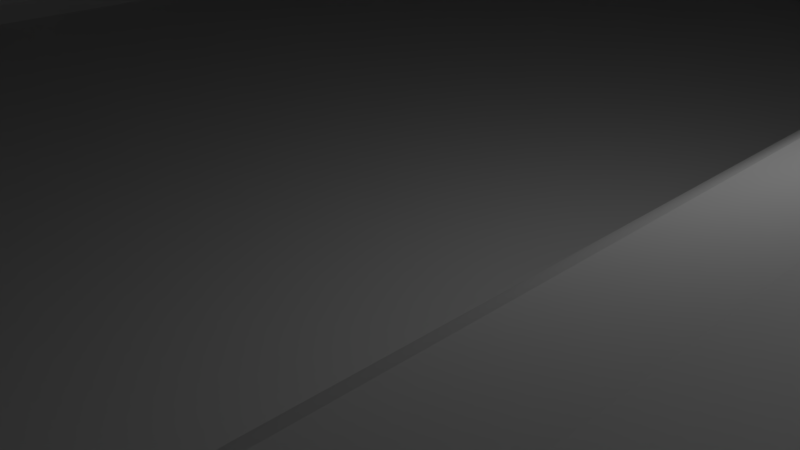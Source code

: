 # Source: spaceship.blend  (saved by Blender 2.77.0; exported with 4.5.12 LTS)
import bpy
from mathutils import Matrix  # noqa: F401  (used for matrix-valued properties, if any)

bpy.ops.wm.read_factory_settings(use_empty=True)
scene = bpy.context.scene
scene.name = 'Scene'

# ---- collections
col_collection_1 = bpy.data.collections.new('Collection 1'); scene.collection.children.link(col_collection_1)

# ---- world
world_world = bpy.data.worlds.new('World'); scene.world = world_world
world_world.color = (0.05088, 0.05088, 0.05088)
world_world.use_sun_shadow = False
world_world.sun_shadow_jitter_overblur = 0.0
world_world.cycles.sampling_method = 'MANUAL'

# ---- cameras
cam_camera = bpy.data.cameras.new('Camera')
cam_camera.clip_end = 100.0
cam_camera.lens = 35.0
cam_camera.sensor_width = 32.0
cam_camera.sensor_height = 18.0
cam_camera.ortho_scale = 7.314
cam_camera.dof.focus_distance = 0.0
cam_camera.dof.aperture_fstop = 128.0

# ---- lights
light_lamp = bpy.data.lights.new('Lamp', 'POINT')
light_lamp.transmission_factor = 0.0
light_lamp.cutoff_distance = 30.0
light_lamp.energy = 100.0
light_lamp.shadow_buffer_clip_start = 1.001
light_lamp.shadow_soft_size = 0.1
light_lamp.shadow_maximum_resolution = 0.006
light_lamp.use_absolute_resolution = True

# ---- meshes
me_amazing_stantia = bpy.data.meshes.new('Amazing Stantia')
me_amazing_stantia.from_pydata([(-15.15, -26.27, 4.964), (-10.57, -26.22, 7.443), (-13.78, -26.3, 3.612), (-9.66, -38.13, 12.09), (-10.57, -36.12, 12.56), (-10.07, -38.14, 11.47), (-11.4, -36.16, 10.95), (-10.32, -38.16, 10.8), (-11.08, -36.14, 11.78), (-10.4, -38.17, 10.11), (-11.5, -36.17, 10.08), (-6.607, -41.88, 7.689), (-6.0, -41.88, 7.641), (-6.0, -42.86, 8.197), (-5.393, -41.88, 7.689), (-6.0, -40.67, 7.178), (-1.933, -38.14, 11.47), (-1.906, -38.15, 10.96), (-1.682, -38.16, 10.8), (-2.472, -38.13, 12.02), (-2.34, -38.13, 12.09), (-2.619, -38.13, 12.16), (-2.08, -38.14, 11.42), (-2.19, -38.14, 11.59), (-1.839, -38.16, 10.78), (-1.78, -38.17, 10.29), (-1.598, -38.17, 10.11), (-2.472, -38.21, 8.196), (-2.34, -38.21, 8.124), (-2.362, -38.2, 8.361), (-1.839, -38.18, 9.436), (-1.682, -38.18, 9.411), (-1.816, -38.18, 9.623), (-1.757, -38.17, 10.11), (-2.013, -38.19, 8.971), (-2.08, -38.2, 8.79), (-1.933, -38.2, 8.741), (-3.741, -42.81, 10.94), (-3.125, -41.81, 11.13), (-3.967, -42.8, 11.28), (-3.413, -41.8, 11.57), (-2.62, -40.6, 11.28), (-2.958, -40.58, 11.79), (-3.602, -42.82, 10.57), (-2.948, -41.82, 10.66), (-16.79, -26.14, 11.66), (-17.0, -26.17, 9.921), (-3.967, -40.57, 12.61), (-3.741, -39.18, 12.87), (-4.6, -40.56, 12.89), (-3.125, -39.19, 12.45), (49.0, -6.001, 9.491), (26.5, -6.001, 9.491), (9.001, -6.001, 9.491), (9.001, -6.001, 9.491), (26.5, 5.344, 10.75), (26.5, 5.342, 10.74), (26.5, 5.343, 10.74), (15.25, -0.3289, 10.12), (15.25, 11.01, 11.37), (9.001, -3.48, 9.77), (9.001, 14.17, 11.72), (-17.0, -26.0, 17.89), (-17.1, -26.0, 17.8), (-17.02, -26.0, 2.27), (-17.0, -26.0, 2.246), (-21.0, -6.001, 9.491), (-21.0, -6.0, 9.491), (-21.0, -17.05, 2.736), (-21.0, 10.31, 2.736), (-17.02, -25.26, 2.27), (-17.76, -21.17, 2.621), (-17.02, 11.43, 2.27), (-17.19, -23.05, 2.349), (-17.02, -24.74, 2.27), (-18.16, 10.12, 2.812), (-18.16, -20.42, 2.812), (-17.1, -26.0, 2.305), (-17.0, -25.0, 2.242), (-17.0, -25.0, 7.39), (-19.5, -18.45, 3.003), (-18.68, -19.44, 2.887), (-19.5, 9.662, 3.003), (-17.76, -21.17, 4.283), (-19.93, -17.93, 2.942), (-20.84, -17.18, 2.812), (-20.84, 10.12, 2.812), (-19.93, -17.93, 17.01), (-18.68, -19.44, 17.16), (-20.0, -17.87, 17.0), (-21.0, -17.05, 17.12), (3.176, -26.0, 1.0), (-8.192, -26.0, 1.0), (2.997, -26.0, 0.5), (3.176, -26.0, 0.0), (-16.14, -26.0, 1.0), (-16.0, -26.0, 0.5), (-16.14, -26.0, 0.0), (-16.14, 39.0, 0.0), (-16.26, -26.0, 1.458), (-16.26, 39.0, 1.458), (9.001, -19.05, 2.837), (9.001, 10.06, 2.837), (7.5, -20.45, 3.003), (7.5, 9.662, 3.003), (7.927, -19.93, 2.956), (6.683, -21.44, 2.912), (5.777, 10.12, 2.812), (5.777, -23.14, 2.812), (7.927, -19.93, 14.27), (5.189, -25.05, 2.594), (4.316, -26.0, 2.27), (5.758, -23.17, 2.805), (4.316, 11.43, 2.27), (5.0, -26.0, 2.524), (5.095, -26.0, 2.559), (5.758, -23.17, 3.47), (3.34, -26.0, 1.458), (3.796, 12.48, 1.837), (3.997, 12.07, 2.005), (4.0, 12.07, 2.007), (-10.62, 5.973, 19.0), (-16.16, 39.0, 19.0), (-11.0, 0.9728, 19.0), (-1.0, 0.9728, 19.0), (-1.107, -0.4416, 19.0), (4.157, -26.0, 19.0), (-6.0, 10.58, 19.0), (4.157, 39.0, 19.0), (-2.676, 10.58, 19.0), (-2.676, 10.58, 19.0), (-2.464, 10.21, 19.0), (-2.464, 10.21, 19.0), (-1.38, 5.973, 19.0), (-4.937, 10.58, 19.0), (-4.477, 10.58, 19.0), (-4.096, 10.58, 19.0), (-4.374, 10.58, 19.0), (-3.979, 10.58, 19.0), (-6.471, 10.58, 19.0), (-7.523, 10.58, 19.0), (-8.192, 10.58, 19.0), (-9.324, 10.58, 19.0), (-9.522, 10.24, 19.0), (-9.536, 10.21, 19.0), (-1.38, -4.028, 19.0), (-1.836, -5.812, 19.0), (-2.445, -8.192, 19.0), (-1.38, -4.028, 19.0), (-4.468, -7.499, 19.0), (-5.605, -5.257, 19.0), (-5.724, -8.192, 19.0), (-6.276, -8.192, 19.0), (-6.0, -8.345, 19.0), (-6.0, -5.257, 19.0), (-6.803, -5.257, 19.0), (-7.198, -5.257, 19.0), (-7.532, -7.499, 19.0), (-8.74, -5.257, 19.0), (-8.74, -5.257, 19.0), (-4.802, -5.257, 19.0), (-4.509, -5.257, 19.0), (-3.26, -5.257, 19.0), (-10.62, -4.027, 19.0), (-16.16, -26.0, 19.0), (-10.62, -4.028, 19.0), (-10.75, -2.367, 19.0), (-9.555, -8.192, 19.0), (-10.0, -6.441, 19.0), (-10.01, -6.418, 19.0), (-8.74, -5.257, 19.0), (-7.914, -11.1, 19.0), (-9.536, -8.268, 19.0), (2.997, -26.0, 19.0), (-4.086, -11.1, 19.0), (-6.0, -12.09, 19.0), (-2.464, -8.268, 19.0), (-16.3, -26.0, 18.54), (-17.0, -25.0, 17.89), (-8.831, -5.232, 19.06), (-6.0, -4.895, 19.8), (-4.585, -4.657, 20.33), (-5.234, -4.833, 19.94), (-7.415, -4.657, 20.33), (-6.766, -4.833, 19.94), (-3.169, -5.232, 19.06), (-9.528, -38.21, 8.196), (-9.81, -38.2, 8.624), (-9.66, -38.21, 8.124), (-9.92, -38.2, 8.79), (-10.07, -38.2, 8.741), (-10.18, -38.19, 9.034), (-9.939, -38.19, 8.841), (-10.32, -38.18, 9.411), (-10.22, -38.17, 9.921), (-9.987, -38.15, 11.24), (-10.16, -38.16, 10.78), (-9.638, -38.14, 11.85), (-10.18, -38.16, 10.59), (-9.92, -38.14, 11.42), (-9.528, -38.13, 12.02), (-10.09, -38.19, 9.256), (-10.24, -38.17, 10.11), (-10.16, -38.18, 9.436), (-8.875, -41.81, 11.13), (-9.052, -41.82, 10.66), (-8.398, -42.82, 10.57), (-8.259, -42.81, 10.94), (-6.0, -39.3, 6.827), (-5.286, -40.67, 7.235), (-6.793, -39.3, 6.89), (-4.809, -41.88, 7.833), (-7.685, -38.23, 6.809), (-8.105, -36.25, 5.955), (-7.324, -38.24, 6.72), (-7.073, -36.26, 5.702), (-6.828, -38.24, 6.733), (-6.597, -38.24, 6.714), (-4.6, -40.67, 7.404), (-5.207, -39.3, 6.89), (-6.0, -38.24, 6.667), (-5.769, -38.24, 6.685), (8.0, 39.0, 16.0), (9.001, 39.0, 6.168), (6.468, 39.0, 16.19), (5.777, 39.0, 2.812), (5.169, 39.0, 16.73), (7.5, 39.0, 3.003), (9.001, 39.0, 2.837), (4.316, 39.0, 2.27), (9.001, 39.0, 16.12), (-16.0, 39.0, 0.5), (2.997, 39.0, 0.5), (3.997, 39.0, 18.5), (4.302, 39.0, 17.54), (-16.3, 39.0, 18.54), (3.34, 39.0, 1.458), (-17.02, 39.0, 2.27), (-19.5, 39.0, 3.003), (-21.0, 39.0, 7.683), (-18.16, 39.0, 2.812), (-20.84, 39.0, 2.812), (-17.17, 39.0, 17.73), (-21.0, 39.0, 2.736), (-18.47, 39.0, 17.19), (-20.0, 39.0, 17.0), (-21.0, 39.0, 17.12), (3.176, 39.0, 0.0), (9.001, 12.89, 2.837), (9.001, 13.03, 3.169), (9.001, 16.69, 12.0), (9.001, 16.69, 12.0), (-21.0, 12.85, 2.736), (-21.0, 16.69, 12.0), (-21.0, 16.69, 12.0), (3.997, -26.0, 18.5), (6.468, -21.84, 16.19), (6.683, -21.44, 16.16), (7.5, 12.96, 3.003), (5.777, 12.88, 2.812), (4.316, 12.66, 2.27), (4.0, 12.55, 2.007), (3.997, 12.55, 2.005), (-16.62, 12.48, 1.837), (-17.02, 12.66, 2.27), (-18.16, 12.88, 2.812), (-19.5, 12.96, 3.003), (-20.84, 12.88, 2.812), (26.5, 16.69, 12.0), (49.0, 16.69, 12.0), (-41.0, 16.69, 12.0), (-63.5, 16.69, 12.0), (-63.5, 12.48, 1.837), (-21.0, 12.48, 1.837), (5.0, 12.48, 1.837), (49.0, 12.48, 1.837), (43.0, 5.999, 11.0), (43.0, 5.999, 10.82), (43.0, 7.001, 10.93), (43.0, 7.001, 11.0), (41.0, 7.001, 10.93), (41.0, 7.001, 11.0), (42.0, 1.999, 15.0), (42.0, 1.999, 14.0), (42.0, 8.001, 14.0), (42.0, 8.001, 15.0), (41.0, 5.999, 11.0), (41.0, 5.999, 10.82), (41.0, 7.999, 14.0), (41.0, 2.999, 14.0), (41.0, 7.999, 15.0), (41.0, 1.999, 15.0), (41.0, 1.999, 15.0), (41.0, -2.001, 18.0), (41.0, 2.999, 18.0), (41.0, -2.001, 15.0), (41.0, 7.999, 11.04), (41.0, 2.999, 10.49), (41.0, 7.999, 18.0), (41.0, 2.999, 18.0), (38.0, 7.999, 14.0), (38.0, 7.999, 11.04), (40.0, 2.999, 18.0), (40.0, -0.999, 18.0), (40.0, -2.001, 18.0), (38.0, 2.999, 14.0), (39.0, 2.999, 10.49), (40.0, -0.999, 19.0), (40.0, -2.001, 19.0), (28.0, 5.999, 11.0), (28.0, 5.999, 10.82), (28.0, 6.099, 10.83), (28.0, 7.001, 10.93), (28.0, 7.001, 11.0), (26.5, 7.001, 10.93), (26.5, 7.001, 10.93), (27.8, 5.999, 10.82), (27.0, 1.999, 15.0), (27.0, 1.999, 14.0), (27.0, 8.001, 14.0), (27.0, 8.001, 15.0), (26.0, 7.001, 11.0), (26.0, 5.999, 11.0), (26.5, 5.999, 10.82), (26.5, 5.999, 10.82), (26.0, 2.999, 14.0), (26.0, 1.999, 15.0), (26.0, 1.999, 15.0), (36.0, 7.001, 11.0), (36.0, 7.001, 10.93), (36.0, 5.999, 11.0), (36.0, 5.999, 10.82), (37.0, 8.001, 15.0), (37.0, 8.001, 14.0), (37.0, 1.999, 15.0), (37.0, 1.999, 14.0), (38.0, 7.001, 10.93), (38.0, 7.001, 11.0), (38.0, 5.999, 11.0), (38.0, 5.999, 10.82), (38.0, 7.999, 15.0), (38.0, 4.999, 11.0), (38.0, 4.999, 10.71), (38.0, 7.001, 10.93), (-3.555, -42.82, 10.18), (-2.948, -41.84, 9.672), (-2.888, -41.83, 10.16), (-3.602, -42.83, 9.793), (-3.125, -41.85, 9.199), (-2.62, -40.64, 9.01), (-3.741, -42.84, 9.421), (-3.413, -41.86, 8.763), (-3.967, -42.85, 9.078), (-2.958, -40.65, 8.497), (-3.8, -41.86, 8.38), (-4.348, -43.56, 10.46), (-4.444, -39.17, 13.17), (-2.888, -38.12, 12.63), (-2.111, -36.11, 13.23), (-5.286, -40.56, 13.06), (-3.554, -38.11, 13.08), (-2.944, -36.1, 13.78), (-3.642, -38.11, 12.97), (-3.847, -38.11, 13.06), (-6.0, -40.56, 13.11), (-6.0, -41.78, 12.69), (-17.0, 11.49, 2.246), (-17.0, 11.5, 2.242), (-1.427, -36.22, 7.598), (3.147, -26.27, 4.964), (4.163, -26.24, 6.507), (0.112, -26.32, 2.503), (-2.944, -26.25, 6.212), (-2.111, -26.24, 6.767), (1.779, -26.3, 3.612), (-1.427, -26.22, 7.443), (-1.79, -26.33, 1.679), (-3.895, -26.25, 5.8), (-2.111, -36.24, 6.922), (-17.17, -23.25, 17.73), (4.302, -26.0, 17.54), (-6.0, -26.0, 18.84), (-4.151, -4.393, 20.92), (-6.0, -4.081, 21.61), (-7.415, -3.506, 22.89), (-7.849, -3.77, 22.3), (-3.998, -4.081, 21.61), (-4.151, -3.77, 22.3), (-8.002, -4.081, 21.61), (-7.849, -4.393, 20.92), (-5.234, -3.33, 23.28), (-6.0, -3.268, 23.42), (-6.766, -3.33, 23.28), (-9.38, -40.6, 11.28), (-8.587, -41.8, 11.57), (-8.587, -41.86, 8.763), (-8.2, -41.86, 8.38), (-7.729, -42.85, 8.778), (-8.398, -42.83, 9.793), (-9.052, -41.84, 9.672), (-8.259, -42.84, 9.421), (-8.875, -41.85, 9.199), (-8.445, -42.82, 10.18), (-9.112, -41.83, 10.16), (-7.684, -43.56, 10.19), (-8.587, -40.66, 8.047), (-7.729, -41.87, 8.066), (-4.271, -41.87, 8.066), (-4.642, -42.86, 8.531), (-6.0, -36.26, 5.616), (-6.0, -38.24, 6.538), (-6.859, -38.24, 6.606), (-3.967, -40.67, 7.678), (-4.444, -39.29, 7.078), (-5.172, -38.24, 6.733), (-4.95, -38.23, 6.787), (-4.271, -42.85, 8.778), (-5.141, -38.24, 6.606), (-4.927, -36.26, 5.702), (-3.413, -40.66, 8.047), (-3.741, -39.29, 7.383), (-3.125, -39.28, 7.793), (38.0, 1.999, 15.0), (38.0, 1.999, 15.0), (38.0, 4.999, 11.0), (38.0, 4.999, 10.71), (38.0, -2.001, 18.0), (38.0, 2.999, 18.0), (38.0, -2.001, 15.0), (38.0, 2.999, 10.49), (38.0, 2.999, 18.0), (38.0, 7.999, 18.0), (39.0, -0.999, 18.0), (39.0, -2.001, 18.0), (39.0, 2.999, 18.0), (39.0, -2.001, 19.0), (39.0, -0.999, 19.0), (26.0, 7.001, 10.93), (26.0, 5.999, 10.82), (26.0, 7.999, 14.0), (26.0, 7.999, 15.0), (26.0, -2.001, 18.0), (26.0, 2.999, 18.0), (26.0, -2.001, 15.0), (26.0, 7.999, 11.04), (26.0, 2.999, 10.49), (26.0, 7.999, 18.0), (26.0, 2.999, 18.0), (23.0, 2.999, 18.0), (25.0, 2.999, 18.0), (25.0, -0.999, 18.0), (25.0, -2.001, 18.0), (24.0, 2.999, 18.0), (25.0, -0.999, 19.0), (25.0, -2.001, 19.0), (5.0, -26.0, 16.89), (5.095, -26.0, 16.8), (9.001, -19.05, 16.12), (5.169, -25.25, 16.73), (5.758, -23.17, 16.48), (5.189, -25.05, 16.72), (8.0, -19.87, 16.0), (7.927, -19.93, 16.01), (-6.607, -41.78, 12.64), (-5.393, -41.78, 12.64), (-4.809, -41.78, 12.5), (-4.271, -41.79, 12.26), (-5.523, -42.79, 12.12), (-6.0, -42.78, 12.16), (-5.064, -42.79, 12.01), (-4.642, -42.79, 11.83), (-3.8, -41.79, 11.95), (-4.271, -42.8, 11.58), (-5.671, -43.54, 11.53), (-6.0, -43.54, 11.56), (-6.167, -44.01, 10.88), (-5.207, -39.17, 13.36), (-4.376, -38.11, 13.29), (-4.598, -38.11, 13.34), (-3.895, -36.09, 14.2), (-4.265, -38.11, 13.38), (-4.315, -38.11, 13.4), (-4.671, -38.11, 13.36), (-5.172, -38.1, 13.48), (-6.0, -39.17, 13.42), (-6.714, -40.56, 13.06), (-7.191, -41.78, 12.5), (-7.4, -40.56, 12.89), (-5.141, -38.1, 13.61), (-4.927, -36.09, 14.45), (-5.403, -38.1, 13.5), (-6.0, -38.1, 13.55), (-6.231, -38.1, 13.53), (-7.073, -26.26, 5.546), (-6.0, -26.26, 5.46), (-8.146, -26.34, 1.171), (-6.0, -26.35, 1.0), (-4.927, -26.26, 5.546), (-3.854, -26.34, 1.171), (-8.105, -26.25, 5.8), (-12.11, -26.32, 2.503), (-9.056, -26.25, 6.212), (-10.21, -26.33, 1.679), (-9.889, -26.24, 6.767), (-11.08, -26.21, 8.214), (-16.16, -26.24, 6.507), (-10.57, -36.22, 7.598), (-11.08, -36.21, 8.369), (-2.944, -26.1, 13.63), (0.112, -26.03, 17.34), (1.779, -26.05, 16.23), (-0.918, -36.14, 11.78), (4.163, -26.11, 13.34), (3.147, -26.08, 14.88), (-1.427, -36.12, 12.56), (-6.0, -2.454, 25.23), (-7.532, -2.578, 24.95), (-4.585, -3.506, 22.89), (-2.302, -3.459, 22.99), (-1.997, -4.081, 21.61), (-3.169, -2.931, 24.17), (-4.468, -2.578, 24.95), (-2.302, -4.704, 20.23), (-2.302, -24.72, 27.85), (-2.279, -24.68, 27.96), (-11.0, -24.09, 29.38), (-10.62, -24.82, 27.61), (-8.033, -40.67, 7.678), (-8.875, -39.28, 7.793), (-9.38, -39.27, 8.292), (-9.381, -38.21, 8.05), (-8.259, -39.29, 7.383), (-8.822, -38.22, 7.555), (-9.001, -38.22, 7.675), (-9.112, -38.22, 7.583), (-9.889, -36.24, 6.922), (-8.446, -38.23, 7.139), (-9.056, -36.25, 6.368), (-4.315, -38.23, 6.809), (-4.171, -38.23, 7.017), (-4.376, -38.23, 6.928), (-3.895, -36.25, 5.955), (-3.554, -38.23, 7.139), (-2.888, -38.22, 7.583), (-2.944, -36.25, 6.368), (-1.427, -26.13, 12.4), (-0.918, -26.14, 11.63), (4.789, -26.14, 11.66), (-0.605, -36.16, 10.95), (-0.605, -36.19, 9.206), (5.0, -26.17, 9.921), (-0.5, -36.17, 10.08), (4.789, -26.21, 8.18), (21.0, 7.001, 11.0), (21.0, 7.001, 10.93), (21.0, 5.999, 11.0), (21.0, 5.999, 10.82), (22.0, 8.001, 15.0), (22.0, 8.001, 14.0), (22.0, 1.999, 15.0), (22.0, 1.999, 14.0), (23.0, 7.001, 10.93), (23.0, 7.001, 11.0), (23.0, 5.999, 11.0), (23.0, 5.999, 10.82), (23.0, 2.999, 14.0), (23.0, 1.999, 15.0), (23.0, 7.999, 15.0), (23.0, 4.999, 11.0), (23.0, 4.999, 10.71), (23.0, 7.001, 10.93), (23.0, 7.999, 14.0), (23.0, 1.999, 15.0), (23.0, 4.999, 11.0), (23.0, 4.999, 10.71), (23.0, -2.001, 18.0), (23.0, 2.999, 18.0), (23.0, -2.001, 15.0), (23.0, 7.999, 11.04), (23.0, 7.999, 18.0), (23.0, 2.999, 10.49), (24.0, -0.999, 18.0), (24.0, -2.001, 18.0), (24.0, -2.001, 19.0), (24.0, -0.999, 19.0), (-5.356, -43.54, 11.45), (-5.064, -43.54, 11.33), (-4.809, -43.54, 11.16), (-5.523, -44.01, 10.78), (-4.6, -43.55, 10.95), (-5.286, -44.01, 10.59), (-4.444, -43.55, 10.71), (-5.833, -44.01, 10.88), (-6.0, -44.17, 10.2), (-5.158, -44.02, 10.33), (-4.316, -43.56, 10.19), (-6.793, -39.17, 13.36), (-6.828, -38.1, 13.48), (-6.0, -38.1, 13.68), (-6.0, -36.09, 14.54), (-8.033, -40.57, 12.61), (-7.729, -41.79, 12.26), (-7.556, -39.17, 13.17), (-7.05, -38.1, 13.43), (-7.073, -36.09, 14.45), (-6.859, -38.1, 13.61), (-7.624, -38.11, 13.29), (-7.829, -38.11, 13.2), (-41.0, -6.001, 9.491), (-63.5, -6.001, 9.491), (-21.0, -4.739, 9.631), (-21.0, 15.42, 11.86), (-54.0, 7.001, 10.93), (-54.0, 7.001, 11.0), (-52.0, 7.001, 10.93), (-52.0, 7.001, 10.93), (-52.0, 7.001, 11.0), (-52.0, 7.999, 11.04), (-39.0, 5.999, 10.82), (-39.0, 5.999, 11.0), (-39.0, 7.001, 10.93), (-37.0, 7.001, 10.93), (-37.0, 7.001, 11.0), (-37.0, 7.001, 10.93), (-37.0, 7.999, 11.04), (-29.75, 11.01, 11.37), (-29.75, -0.3289, 10.12), (-32.0, 7.001, 10.93), (-32.0, 5.999, 10.82), (-34.0, 7.001, 10.93), (-34.0, 7.999, 11.04), (-34.0, 5.999, 10.82), (-34.0, 2.999, 10.49), (-37.0, 2.999, 10.49), (-37.0, 5.999, 10.82), (-37.0, 4.999, 10.71), (-37.0, 4.999, 10.71), (-3.895, -26.09, 14.04), (-1.79, -26.01, 18.16), (-3.854, -26.0, 18.67), (-8.146, -26.0, 18.67), (-10.21, -26.01, 18.16), (-12.11, -26.03, 17.34), (-8.105, -36.09, 14.2), (-2.111, -26.11, 13.07), (-4.927, -26.09, 14.3), (-8.831, -2.931, 24.17), (-9.698, -3.459, 22.99), (-10.0, -24.14, 29.25), (-9.698, -4.704, 20.23), (-10.0, -4.081, 21.61), (-9.536, -25.44, 26.11), (-1.38, -24.82, 27.61), (-2.464, -25.44, 26.11), (-1.0, -24.09, 29.38), (-1.38, -23.35, 31.15), (-8.358, -38.23, 7.246), (-8.153, -38.23, 7.157), (-32.0, 7.001, 11.0), (-32.0, 5.999, 11.0), (-34.0, 7.001, 11.0), (-34.0, 5.999, 11.0), (-33.0, 1.999, 15.0), (-33.0, 1.999, 14.0), (-33.0, 8.001, 14.0), (-33.0, 8.001, 15.0), (-34.0, 7.999, 14.0), (-34.0, 2.999, 14.0), (-34.0, 7.999, 15.0), (-34.0, 1.999, 15.0), (-34.0, 1.999, 15.0), (-34.0, -2.001, 15.0), (-34.0, -2.001, 18.0), (-34.0, 7.999, 18.0), (-35.0, -0.999, 18.0), (-35.0, -2.001, 18.0), (-37.0, 2.999, 14.0), (-35.0, -2.001, 19.0), (-35.0, -0.999, 19.0), (-47.0, 5.999, 10.82), (-47.0, 7.001, 10.93), (-47.0, 5.999, 11.0), (-47.0, 7.001, 11.0), (-49.0, 7.001, 10.93), (-49.0, 7.001, 11.0), (-49.0, 5.999, 11.0), (-48.0, 1.999, 15.0), (-48.0, 1.999, 14.0), (-48.0, 8.001, 14.0), (-48.0, 8.001, 15.0), (-49.0, 5.999, 10.82), (-49.0, 7.999, 14.0), (-49.0, 2.999, 14.0), (-49.0, 7.999, 15.0), (-49.0, 1.999, 15.0), (-49.0, 1.999, 15.0), (-49.0, -2.001, 15.0), (-49.0, -2.001, 18.0), (-49.0, 7.999, 11.04), (-49.0, 2.999, 10.49), (-49.0, 7.999, 18.0), (-50.0, -0.999, 18.0), (-50.0, -2.001, 18.0), (-50.0, -2.001, 19.0), (-50.0, -0.999, 19.0), (-54.0, 5.999, 11.0), (-53.0, 8.001, 15.0), (-53.0, 8.001, 14.0), (-53.0, 1.999, 15.0), (-53.0, 1.999, 14.0), (-52.0, 5.999, 11.0), (-54.0, 5.999, 10.82), (-52.0, 5.999, 10.82), (-52.0, 2.999, 14.0), (-0.918, -36.21, 8.369), (-3.463, -38.22, 7.366), (-7.402, -38.23, 6.874), (-7.556, -39.29, 7.078), (-7.624, -38.23, 6.928), (-2.999, -38.22, 7.675), (-2.853, -38.21, 7.82), (-3.642, -38.23, 7.246), (-7.561, -38.23, 6.913), (-17.19, -23.05, 17.72), (-17.76, -21.17, 17.48), (-18.47, -19.84, 17.19), (-4.086, 10.94, 19.87), (-8.033, -42.8, 11.28), (-7.4, -43.55, 10.95), (-7.729, -42.8, 11.58), (-8.2, -41.79, 11.95), (-7.358, -42.79, 11.83), (-6.936, -42.79, 12.01), (-6.477, -42.79, 12.12), (-6.329, -43.54, 11.53), (-7.191, -43.54, 11.16), (-6.936, -43.54, 11.33), (-6.644, -43.54, 11.45), (-7.652, -43.56, 10.46), (-6.714, -44.01, 10.59), (-7.556, -43.55, 10.71), (-6.858, -44.02, 10.2), (-7.685, -38.11, 13.41), (-9.056, -36.1, 13.78), (-8.284, -38.11, 13.15), (-3.179, -38.12, 12.66), (-8.259, -39.18, 12.87), (-7.897, -38.11, 13.17), (-3.0, -38.12, 12.54), (-41.0, 5.344, 10.75), (-41.0, 5.342, 10.74), (-52.0, 2.999, 10.49), (-52.0, 4.999, 10.71), (-52.0, 4.999, 10.71), (-7.073, -26.09, 14.3), (-6.0, -26.09, 14.38), (-8.105, -26.09, 14.04), (-0.5, -26.17, 9.921), (-0.605, -26.16, 10.79), (-0.605, -26.19, 9.05), (-9.786, -23.73, 30.25), (-4.468, -25.54, 25.87), (-4.436, -25.53, 25.89), (-7.532, -24.58, 25.51), (-8.831, -25.21, 26.67), (-6.0, -22.17, 34.0), (-6.0, -22.63, 32.91), (-5.548, -22.66, 32.83), (-4.086, -22.32, 33.65), (-6.44, -22.66, 32.83), (-7.914, -22.32, 33.65), (-7.011, -22.7, 32.73), (-7.463, -22.74, 32.64), (-2.464, -22.73, 32.65), (-4.153, -22.82, 32.44), (-52.0, 7.999, 15.0), (-52.0, 4.999, 11.0), (-52.0, 7.999, 14.0), (-52.0, 1.999, 15.0), (-52.0, 1.999, 15.0), (-52.0, 4.999, 11.0), (-52.0, -2.001, 18.0), (-52.0, -2.001, 15.0), (-52.0, 7.999, 18.0), (-51.0, -2.001, 18.0), (-51.0, -0.999, 18.0), (-51.0, -2.001, 19.0), (-51.0, -0.999, 19.0), (-39.0, 7.001, 11.0), (-38.0, 8.001, 15.0), (-38.0, 8.001, 14.0), (-38.0, 1.999, 15.0), (-38.0, 1.999, 14.0), (-37.0, 5.999, 11.0), (-37.0, 7.999, 15.0), (-37.0, 4.999, 11.0), (-37.0, 7.999, 14.0), (-37.0, 1.999, 15.0), (-37.0, 1.999, 15.0), (-37.0, 4.999, 11.0), (-37.0, -2.001, 18.0), (-37.0, -2.001, 15.0), (-37.0, 7.999, 18.0), (-36.0, -2.001, 18.0), (-36.0, -0.999, 18.0), (-36.0, -2.001, 19.0), (-36.0, -0.999, 19.0), (-8.587, -40.58, 12.24), (-8.358, -38.11, 12.97), (-8.537, -38.12, 12.85), (-8.446, -38.11, 13.08), (-9.889, -36.11, 13.23), (-9.112, -38.12, 12.63), (-6.0, 11.09, 20.22), (-7.914, 10.94, 19.87), (-10.62, -23.35, 31.15), (-6.0, -26.17, 9.921), (-9.889, -26.11, 13.07), (-9.056, -26.1, 13.63), (-11.4, -26.16, 10.79), (-11.4, -26.19, 9.05), (-0.918, -26.21, 8.214), (-11.08, -26.14, 11.63), (-10.57, -26.13, 12.4), (-6.477, -44.01, 10.78), (-5.064, -43.59, 9.056), (-5.064, -42.86, 8.348), (-5.523, -42.86, 8.235), (-4.348, -43.57, 9.925), (-4.444, -43.57, 9.669), (-2.62, -39.27, 8.292), (-2.411, -40.63, 9.567), (-2.341, -40.62, 10.15), (-2.385, -23.51, 30.76), (-2.302, -23.56, 30.65), (-2.086, -23.97, 29.66), (-1.997, -24.14, 29.25), (-3.0, -23.17, 31.61), (-3.169, -23.07, 31.84), (-3.272, -23.04, 31.9), (-7.532, -22.74, 32.63), (-4.908, -22.71, 32.71), (-4.537, -22.74, 32.64), (-4.468, -22.74, 32.63), (-8.875, -39.19, 12.45), (-9.0, -38.12, 12.54), (-9.147, -38.13, 12.4), (-9.589, -40.61, 10.73), (-9.756, -39.26, 8.862), (-9.987, -39.25, 9.481), (-10.07, -39.23, 10.12), (-9.042, -40.65, 8.497), (-9.38, -40.64, 9.01), (-9.589, -40.63, 9.567), (-9.536, -22.73, 32.65), (-9.698, -23.56, 30.65), (-8.831, -23.07, 31.84), (-2.441, -24.8, 27.66), (-13.78, -26.05, 16.23), (-15.15, -26.08, 14.88), (-16.16, -26.11, 13.34), (-16.79, -26.21, 8.18), (-4.6, -43.58, 9.433), (-4.809, -43.58, 9.226), (-5.158, -44.02, 10.06), (-5.286, -44.03, 9.812), (-5.523, -44.03, 9.62), (-5.833, -44.03, 9.516), (-5.356, -43.59, 8.93), (-5.671, -43.59, 8.852), (-2.244, -39.26, 8.862), (-2.013, -39.25, 9.481), (-2.411, -40.61, 10.73), (-1.934, -39.23, 10.12), (-6.0, -25.66, 25.6), (-7.532, -25.54, 25.87), (-6.0, -26.0, 24.76), (-7.914, -25.85, 25.11), (-7.564, -25.53, 25.89), (-3.126, -25.19, 26.73), (-3.169, -25.21, 26.67), (-4.086, -25.85, 25.11), (-3.4, -25.27, 26.53), (-6.0, -43.59, 8.826), (-6.477, -42.86, 8.235), (-6.329, -43.59, 8.852), (-6.936, -42.86, 8.348), (-7.191, -41.88, 7.833), (-7.358, -42.86, 8.531), (-8.033, -42.85, 9.078), (-7.4, -43.58, 9.433), (-6.167, -44.03, 9.516), (-6.477, -44.03, 9.62), (-6.936, -43.59, 9.056), (-6.793, -44.02, 9.932), (-7.191, -43.58, 9.226), (-9.659, -40.62, 10.15), (-9.987, -39.22, 10.77), (-9.756, -39.21, 11.39), (-9.042, -40.58, 11.79), (-11.4, -36.19, 9.206), (-2.013, -39.22, 10.77), (-2.244, -39.21, 11.39), (-3.413, -40.58, 12.24), (-2.62, -39.2, 11.96), (-7.861, -25.46, 26.07), (-9.615, -23.51, 30.76), (-9.377, -23.38, 31.09), (-9.698, -24.72, 27.85), (-9.078, -25.07, 27.0), (-9.721, -24.68, 27.96), (-8.874, -25.19, 26.73), (-8.355, -22.95, 32.13), (-8.728, -23.04, 31.9), (-7.556, -43.57, 9.669), (-7.652, -43.57, 9.925), (-6.644, -43.59, 8.93), (-6.714, -40.67, 7.235), (-7.4, -40.67, 7.404), (-9.38, -39.2, 11.96)], [], [(0, 1, 2), (3, 4, 5), (6, 7, 8), (5, 8, 7), (7, 6, 9), (10, 9, 6), (11, 12, 13), (14, 12, 15), (16, 17, 18), (19, 20, 21), (22, 16, 23), (16, 20, 23), (20, 19, 23), (24, 25, 18), (17, 24, 18), (22, 17, 16), (26, 18, 25), (27, 28, 29), (30, 31, 32), (31, 26, 32), (33, 32, 26), (33, 26, 25), (30, 34, 31), (35, 36, 34), (36, 31, 34), (35, 29, 36), (37, 38, 39), (38, 40, 39), (40, 41, 42), (38, 41, 40), (43, 44, 37), (44, 38, 37), (6, 45, 46), (47, 48, 49), (47, 50, 48), (51, 52, 53), (51, 53, 54), (55, 56, 57), (58, 59, 60), (61, 60, 59), (62, 63, 64), (62, 64, 65), (66, 67, 68), (69, 68, 67), (64, 70, 65), (71, 72, 73), (74, 73, 72), (75, 72, 76), (71, 76, 72), (77, 70, 64), (78, 79, 74), (74, 79, 73), (80, 75, 81), (76, 81, 75), (82, 75, 80), (71, 83, 76), (77, 79, 70), (80, 84, 82), (82, 84, 85), (82, 85, 86), (71, 73, 83), (69, 86, 68), (85, 68, 86), (76, 83, 81), (84, 80, 87), (81, 88, 80), (87, 89, 84), (89, 90, 84), (91, 92, 93), (94, 93, 92), (95, 96, 92), (96, 97, 92), (94, 92, 97), (96, 98, 97), (99, 100, 95), (53, 101, 54), (102, 54, 101), (103, 104, 105), (101, 105, 104), (101, 104, 102), (106, 107, 103), (108, 107, 106), (103, 107, 104), (105, 109, 103), (110, 111, 112), (112, 113, 108), (114, 111, 110), (114, 110, 115), (109, 105, 101), (106, 103, 109), (116, 112, 108), (116, 108, 106), (110, 112, 116), (107, 108, 113), (111, 113, 112), (111, 117, 113), (118, 119, 117), (119, 120, 117), (120, 113, 117), (121, 122, 123), (124, 125, 126), (122, 127, 128), (128, 129, 130), (131, 128, 132), (133, 128, 131), (134, 128, 127), (135, 128, 134), (136, 128, 137), (138, 128, 136), (137, 128, 135), (127, 122, 139), (139, 122, 140), (141, 140, 122), (142, 141, 122), (143, 142, 122), (143, 122, 144), (130, 132, 128), (128, 133, 124), (121, 144, 122), (145, 146, 126), (146, 147, 126), (125, 148, 126), (148, 145, 126), (149, 150, 151), (152, 153, 150), (152, 150, 154), (152, 154, 155), (156, 157, 155), (158, 159, 156), (150, 149, 160), (161, 160, 149), (161, 149, 162), (163, 164, 165), (166, 164, 163), (167, 168, 164), (123, 164, 166), (169, 164, 168), (165, 164, 169), (152, 155, 157), (170, 157, 156), (159, 170, 156), (171, 172, 164), (167, 164, 172), (173, 174, 175), (175, 164, 173), (147, 176, 126), (173, 126, 174), (176, 174, 126), (151, 150, 153), (171, 164, 175), (62, 177, 178), (157, 170, 179), (154, 150, 180), (162, 181, 161), (182, 160, 181), (161, 181, 160), (182, 150, 160), (183, 179, 184), (158, 156, 184), (182, 180, 150), (180, 184, 155), (156, 155, 184), (154, 180, 155), (185, 162, 149), (186, 187, 188), (187, 189, 190), (190, 188, 187), (191, 190, 192), (189, 192, 190), (193, 194, 9), (5, 7, 195), (196, 195, 7), (5, 197, 3), (196, 7, 198), (199, 5, 195), (200, 3, 197), (199, 197, 5), (191, 201, 193), (194, 202, 9), (203, 193, 201), (194, 193, 203), (192, 201, 191), (202, 198, 9), (7, 9, 198), (204, 205, 206), (206, 207, 204), (15, 208, 209), (210, 208, 15), (14, 209, 211), (14, 15, 209), (212, 213, 214), (213, 215, 214), (216, 217, 210), (218, 209, 219), (209, 208, 219), (220, 221, 208), (222, 223, 224), (224, 225, 226), (225, 223, 227), (228, 227, 223), (229, 226, 225), (223, 225, 224), (223, 222, 230), (98, 231, 232), (128, 233, 122), (234, 235, 233), (236, 235, 229), (234, 226, 229), (237, 236, 100), (236, 232, 100), (238, 239, 240), (241, 239, 238), (240, 242, 237), (243, 239, 241), (235, 236, 242), (244, 242, 239), (244, 239, 245), (246, 245, 239), (231, 100, 232), (237, 242, 236), (239, 242, 240), (122, 233, 235), (229, 235, 234), (98, 232, 247), (94, 97, 98), (247, 94, 98), (248, 228, 249), (223, 249, 228), (250, 223, 251), (249, 223, 250), (230, 251, 223), (128, 124, 126), (129, 128, 138), (164, 123, 122), (252, 253, 243), (253, 254, 243), (239, 243, 254), (246, 239, 254), (255, 234, 233), (256, 257, 224), (126, 255, 128), (227, 228, 258), (248, 258, 228), (259, 225, 258), (227, 258, 225), (260, 229, 259), (225, 259, 229), (261, 236, 260), (262, 236, 261), (93, 94, 232), (247, 232, 94), (117, 236, 118), (262, 118, 236), (229, 260, 236), (93, 232, 91), (232, 236, 91), (117, 91, 236), (96, 231, 98), (100, 231, 95), (96, 95, 231), (100, 99, 263), (100, 263, 264), (100, 264, 237), (237, 264, 265), (237, 265, 240), (240, 265, 266), (240, 266, 238), (267, 241, 266), (238, 266, 241), (243, 241, 267), (243, 267, 252), (122, 235, 177), (251, 268, 269), (251, 269, 250), (270, 254, 253), (271, 270, 272), (253, 252, 270), (252, 273, 270), (272, 270, 273), (252, 267, 273), (266, 273, 267), (265, 273, 266), (261, 274, 262), (265, 264, 273), (263, 273, 264), (274, 248, 275), (248, 249, 275), (269, 275, 249), (269, 249, 250), (118, 262, 274), (274, 261, 260), (274, 260, 259), (274, 259, 258), (274, 258, 248), (269, 51, 275), (276, 277, 278), (276, 278, 279), (280, 281, 278), (282, 283, 284), (282, 284, 285), (279, 278, 281), (281, 286, 276), (281, 276, 279), (276, 286, 277), (287, 277, 286), (288, 284, 289), (283, 289, 284), (290, 291, 282), (290, 282, 285), (283, 282, 292), (291, 292, 282), (293, 291, 294), (292, 291, 295), (293, 295, 291), (280, 296, 281), (288, 281, 296), (281, 288, 286), (288, 289, 286), (287, 286, 297), (286, 289, 297), (291, 290, 294), (298, 294, 290), (299, 294, 298), (300, 284, 288), (301, 300, 296), (288, 296, 300), (294, 302, 303), (304, 293, 303), (294, 303, 293), (304, 295, 293), (289, 283, 305), (299, 302, 294), (297, 289, 306), (305, 306, 289), (303, 307, 304), (308, 304, 307), (309, 310, 311), (312, 313, 311), (309, 311, 313), (314, 315, 312), (310, 309, 316), (317, 318, 319), (317, 319, 320), (313, 312, 315), (321, 313, 315), (321, 322, 309), (321, 309, 313), (323, 316, 324), (316, 309, 324), (322, 324, 309), (325, 319, 318), (318, 317, 326), (327, 326, 317), (328, 329, 330), (331, 330, 329), (332, 333, 334), (335, 334, 333), (329, 328, 336), (337, 336, 328), (337, 328, 338), (330, 338, 328), (330, 331, 339), (330, 339, 338), (300, 305, 333), (285, 284, 332), (334, 340, 332), (338, 339, 341), (342, 341, 339), (337, 343, 336), (344, 345, 346), (43, 344, 346), (347, 345, 344), (347, 348, 345), (349, 345, 348), (350, 348, 347), (351, 348, 350), (352, 351, 350), (351, 353, 348), (354, 351, 352), (43, 355, 344), (43, 346, 44), (48, 356, 49), (357, 20, 358), (356, 359, 49), (360, 357, 361), (358, 361, 357), (362, 363, 48), (359, 364, 365), (78, 99, 70), (65, 70, 99), (78, 74, 99), (99, 74, 72), (99, 72, 366), (366, 367, 99), (263, 99, 367), (79, 78, 70), (95, 92, 99), (368, 369, 370), (371, 372, 373), (374, 371, 373), (369, 374, 375), (373, 375, 374), (371, 376, 372), (377, 372, 376), (378, 374, 369), (379, 178, 177), (164, 122, 177), (173, 255, 126), (114, 380, 381), (177, 92, 381), (164, 177, 381), (381, 173, 164), (111, 381, 117), (92, 91, 117), (99, 92, 65), (62, 92, 177), (117, 381, 92), (185, 181, 162), (185, 382, 181), (382, 383, 181), (383, 384, 385), (383, 386, 387), (383, 385, 388), (386, 383, 382), (383, 388, 389), (383, 180, 182), (181, 383, 182), (183, 383, 389), (184, 383, 183), (180, 383, 184), (390, 391, 383), (383, 392, 384), (205, 204, 393), (394, 204, 207), (395, 396, 397), (398, 399, 400), (399, 401, 400), (402, 403, 398), (403, 399, 398), (206, 402, 404), (205, 403, 402), (206, 205, 402), (405, 406, 396), (211, 407, 408), (211, 218, 407), (218, 211, 209), (409, 410, 411), (407, 218, 412), (413, 412, 218), (218, 219, 413), (414, 415, 219), (407, 354, 416), (412, 354, 407), (410, 409, 417), (418, 417, 409), (354, 419, 351), (354, 412, 419), (419, 412, 420), (420, 421, 419), (413, 219, 415), (412, 413, 420), (335, 333, 305), (340, 334, 422), (283, 423, 335), (334, 335, 423), (334, 423, 422), (341, 424, 338), (424, 337, 338), (341, 342, 425), (341, 425, 424), (426, 427, 422), (426, 422, 428), (423, 428, 422), (343, 337, 301), (301, 337, 300), (300, 424, 305), (337, 424, 300), (429, 305, 424), (430, 431, 427), (431, 340, 427), (422, 427, 340), (424, 425, 429), (300, 333, 284), (333, 332, 284), (285, 332, 340), (426, 432, 427), (433, 432, 426), (434, 427, 432), (426, 428, 433), (430, 427, 434), (429, 306, 305), (433, 435, 436), (433, 436, 432), (285, 340, 290), (295, 304, 428), (433, 428, 304), (283, 335, 305), (292, 423, 283), (428, 423, 295), (292, 295, 423), (303, 302, 434), (303, 434, 432), (290, 340, 298), (298, 340, 431), (299, 298, 430), (431, 430, 298), (302, 299, 434), (430, 434, 299), (436, 307, 432), (432, 307, 303), (436, 435, 308), (436, 308, 307), (304, 308, 433), (435, 433, 308), (268, 315, 314), (52, 56, 324), (324, 56, 55), (324, 55, 323), (321, 315, 437), (322, 438, 324), (439, 319, 325), (327, 317, 440), (320, 440, 317), (441, 327, 442), (326, 327, 443), (441, 443, 327), (437, 444, 321), (439, 321, 444), (322, 325, 445), (321, 439, 322), (439, 325, 322), (445, 438, 322), (446, 442, 440), (327, 440, 442), (447, 442, 446), (447, 446, 448), (442, 449, 450), (451, 441, 450), (442, 450, 441), (451, 443, 441), (442, 447, 449), (448, 452, 447), (450, 453, 451), (454, 451, 453), (455, 114, 456), (60, 61, 457), (53, 60, 457), (61, 251, 457), (230, 457, 251), (456, 458, 455), (380, 458, 234), (256, 226, 459), (460, 459, 226), (458, 460, 226), (256, 224, 226), (222, 224, 461), (462, 461, 224), (257, 462, 224), (459, 116, 256), (456, 115, 458), (222, 461, 457), (457, 230, 222), (461, 109, 457), (101, 457, 109), (462, 109, 461), (462, 257, 109), (257, 256, 116), (459, 460, 116), (110, 116, 460), (364, 463, 365), (464, 359, 365), (359, 464, 49), (465, 49, 464), (465, 466, 47), (49, 465, 47), (467, 464, 468), (464, 365, 468), (465, 467, 469), (464, 467, 465), (466, 465, 469), (469, 470, 466), (471, 466, 470), (472, 471, 470), (40, 471, 472), (39, 40, 472), (473, 474, 475), (476, 364, 359), (359, 356, 476), (477, 478, 356), (360, 479, 480), (361, 479, 360), (481, 480, 479), (482, 483, 476), (364, 476, 484), (463, 485, 486), (485, 487, 486), (364, 485, 463), (484, 485, 364), (488, 481, 489), (479, 489, 481), (484, 490, 491), (483, 490, 476), (492, 484, 491), (493, 494, 495), (494, 496, 495), (496, 494, 497), (497, 498, 496), (376, 498, 377), (497, 377, 498), (495, 499, 493), (215, 495, 496), (376, 418, 498), (500, 501, 502), (499, 495, 502), (503, 2, 1), (500, 2, 501), (501, 2, 503), (504, 1, 505), (505, 1, 0), (499, 502, 501), (506, 507, 0), (0, 2, 506), (215, 213, 495), (411, 214, 215), (502, 495, 213), (215, 496, 409), (496, 498, 409), (215, 409, 411), (498, 418, 409), (508, 509, 510), (511, 512, 513), (514, 513, 510), (509, 358, 510), (383, 391, 392), (391, 515, 392), (515, 516, 392), (384, 392, 516), (387, 517, 383), (390, 383, 517), (518, 517, 387), (519, 518, 387), (390, 520, 521), (520, 390, 517), (518, 520, 517), (522, 382, 185), (523, 524, 522), (519, 387, 386), (522, 386, 382), (386, 522, 519), (525, 166, 163), (163, 165, 525), (167, 172, 526), (405, 527, 406), (405, 528, 527), (528, 529, 530), (507, 505, 0), (527, 528, 531), (531, 528, 532), (533, 532, 528), (528, 530, 533), (534, 188, 535), (535, 188, 506), (536, 534, 537), (535, 537, 534), (537, 213, 536), (212, 536, 213), (418, 538, 417), (420, 413, 539), (413, 540, 539), (538, 541, 542), (378, 543, 544), (544, 543, 542), (368, 28, 378), (543, 378, 28), (380, 234, 255), (226, 234, 458), (455, 458, 380), (233, 128, 255), (255, 173, 380), (173, 381, 380), (380, 114, 455), (381, 111, 114), (545, 513, 512), (512, 546, 545), (546, 512, 547), (548, 547, 512), (549, 550, 551), (551, 550, 547), (552, 550, 549), (553, 554, 555), (556, 555, 554), (557, 558, 559), (560, 559, 558), (554, 553, 561), (562, 561, 553), (562, 553, 563), (555, 563, 553), (555, 556, 564), (555, 564, 563), (560, 558, 565), (566, 567, 559), (563, 564, 568), (569, 568, 564), (562, 570, 561), (565, 558, 571), (557, 559, 567), (326, 572, 318), (559, 560, 572), (559, 572, 566), (568, 573, 563), (573, 562, 563), (568, 569, 574), (568, 574, 573), (575, 576, 566), (575, 566, 577), (572, 577, 566), (570, 562, 578), (562, 573, 571), (578, 562, 571), (566, 576, 567), (579, 567, 576), (565, 571, 573), (580, 565, 573), (448, 579, 576), (573, 574, 580), (439, 571, 558), (439, 444, 571), (579, 446, 567), (575, 581, 576), (582, 581, 575), (452, 576, 581), (575, 577, 582), (325, 318, 565), (448, 576, 452), (582, 583, 584), (582, 584, 581), (439, 558, 319), (319, 558, 320), (557, 320, 558), (440, 320, 567), (557, 567, 320), (578, 571, 444), (473, 467, 474), (467, 468, 474), (469, 467, 473), (473, 585, 469), (586, 470, 585), (470, 469, 585), (472, 470, 586), (587, 586, 588), (586, 587, 472), (589, 39, 587), (39, 472, 587), (589, 590, 591), (39, 589, 37), (589, 591, 37), (591, 355, 43), (43, 37, 591), (475, 592, 473), (592, 585, 473), (593, 588, 592), (586, 585, 592), (588, 586, 592), (590, 588, 593), (589, 587, 588), (589, 588, 590), (355, 591, 590), (594, 355, 590), (595, 355, 594), (596, 487, 485), (485, 484, 596), (596, 484, 492), (596, 492, 597), (598, 488, 599), (489, 599, 488), (487, 600, 601), (602, 600, 487), (487, 596, 602), (597, 603, 596), (604, 605, 599), (598, 599, 605), (602, 596, 603), (606, 607, 602), (602, 603, 606), (418, 541, 538), (418, 376, 541), (541, 371, 544), (541, 376, 371), (374, 544, 371), (544, 542, 541), (378, 544, 374), (535, 506, 2), (500, 535, 2), (537, 535, 500), (537, 500, 502), (213, 537, 502), (66, 608, 67), (609, 272, 608), (69, 67, 608), (608, 272, 69), (273, 69, 272), (273, 82, 86), (273, 86, 69), (72, 273, 366), (75, 273, 72), (82, 273, 75), (118, 274, 119), (366, 273, 367), (263, 367, 273), (54, 102, 51), (275, 51, 102), (275, 102, 274), (274, 102, 104), (274, 104, 107), (274, 107, 113), (274, 113, 120), (120, 119, 274), (610, 90, 611), (66, 90, 610), (612, 613, 614), (615, 616, 617), (618, 619, 620), (621, 622, 623), (623, 622, 624), (625, 626, 610), (625, 610, 611), (625, 611, 254), (625, 254, 270), (626, 66, 610), (608, 66, 626), (625, 627, 628), (625, 628, 626), (629, 627, 630), (627, 625, 630), (628, 631, 632), (632, 608, 626), (628, 632, 626), (270, 608, 618), (270, 618, 620), (621, 624, 620), (608, 633, 618), (634, 618, 635), (623, 624, 621), (270, 620, 624), (624, 630, 270), (635, 618, 633), (636, 635, 633), (509, 637, 638), (361, 509, 638), (381, 489, 639), (489, 381, 599), (381, 640, 599), (641, 642, 643), (644, 508, 510), (638, 637, 645), (637, 509, 508), (510, 513, 644), (513, 545, 644), (358, 514, 510), (358, 509, 361), (361, 638, 479), (639, 479, 638), (516, 646, 384), (646, 385, 384), (647, 385, 646), (648, 649, 650), (649, 389, 650), (650, 388, 647), (385, 647, 388), (389, 388, 650), (159, 158, 179), (170, 159, 179), (649, 183, 389), (649, 179, 183), (179, 158, 184), (651, 526, 172), (168, 167, 526), (169, 168, 526), (172, 171, 651), (148, 652, 145), (147, 653, 176), (146, 653, 147), (124, 654, 125), (133, 655, 124), (531, 532, 656), (212, 657, 536), (656, 532, 536), (536, 532, 534), (534, 530, 188), (533, 534, 532), (530, 186, 188), (533, 530, 534), (627, 658, 659), (628, 627, 659), (660, 658, 629), (627, 629, 658), (660, 661, 659), (660, 659, 658), (661, 631, 659), (662, 663, 664), (662, 664, 665), (628, 659, 631), (666, 664, 667), (663, 667, 664), (668, 669, 662), (668, 662, 665), (663, 662, 670), (669, 670, 662), (670, 669, 671), (672, 671, 669), (629, 630, 660), (666, 660, 630), (660, 666, 661), (666, 667, 661), (631, 661, 632), (667, 632, 661), (672, 669, 673), (668, 673, 669), (630, 624, 666), (672, 673, 674), (675, 672, 674), (676, 633, 667), (677, 675, 674), (677, 674, 678), (679, 680, 681), (682, 680, 683), (684, 685, 681), (684, 681, 682), (686, 687, 688), (686, 688, 689), (684, 682, 683), (681, 685, 690), (691, 688, 692), (687, 692, 688), (693, 694, 686), (693, 686, 689), (687, 686, 695), (694, 695, 686), (695, 694, 696), (697, 696, 694), (683, 698, 684), (691, 684, 698), (684, 691, 685), (691, 692, 685), (690, 685, 699), (692, 699, 685), (697, 694, 700), (693, 700, 694), (698, 617, 691), (697, 700, 701), (702, 697, 701), (703, 702, 701), (703, 701, 704), (613, 612, 705), (706, 707, 708), (709, 708, 707), (613, 616, 614), (616, 613, 710), (705, 710, 613), (705, 711, 710), (712, 710, 711), (709, 707, 713), (714, 36, 368), (421, 420, 715), (413, 415, 540), (219, 221, 414), (217, 220, 208), (208, 210, 217), (210, 716, 216), (656, 657, 531), (717, 657, 718), (421, 719, 720), (721, 715, 420), (421, 715, 719), (420, 539, 721), (219, 208, 221), (210, 717, 716), (717, 531, 657), (722, 212, 214), (722, 718, 212), (657, 212, 718), (656, 536, 657), (543, 28, 720), (36, 29, 28), (27, 720, 28), (543, 715, 542), (542, 721, 539), (720, 719, 543), (721, 542, 715), (719, 715, 543), (443, 451, 577), (582, 577, 451), (560, 565, 318), (560, 318, 572), (443, 577, 326), (572, 326, 577), (325, 565, 445), (580, 445, 565), (450, 449, 452), (450, 452, 581), (440, 567, 446), (579, 448, 446), (449, 447, 452), (584, 453, 581), (581, 453, 450), (584, 583, 454), (584, 454, 453), (451, 454, 582), (583, 582, 454), (77, 64, 63), (90, 66, 68), (246, 254, 90), (611, 90, 254), (77, 63, 79), (723, 379, 242), (724, 723, 242), (725, 724, 242), (177, 235, 379), (62, 178, 63), (242, 379, 235), (723, 79, 379), (178, 379, 79), (87, 80, 88), (178, 79, 63), (724, 83, 723), (725, 88, 83), (90, 89, 245), (90, 245, 246), (725, 244, 88), (245, 89, 244), (88, 244, 87), (87, 244, 89), (244, 725, 242), (724, 725, 83), (81, 83, 88), (85, 84, 90), (68, 85, 90), (136, 137, 726), (129, 138, 726), (394, 207, 727), (728, 729, 727), (730, 727, 729), (727, 730, 394), (729, 731, 601), (729, 601, 730), (600, 730, 601), (486, 731, 732), (601, 731, 486), (486, 487, 601), (463, 486, 732), (733, 463, 732), (733, 734, 468), (365, 463, 733), (468, 365, 733), (731, 729, 735), (731, 735, 736), (732, 731, 736), (732, 736, 737), (734, 733, 737), (733, 732, 737), (468, 734, 474), (738, 206, 404), (739, 740, 741), (207, 206, 738), (605, 604, 742), (643, 742, 604), (643, 743, 744), (48, 50, 745), (48, 745, 362), (746, 602, 607), (607, 747, 746), (484, 476, 490), (478, 482, 476), (476, 356, 478), (605, 742, 603), (606, 603, 742), (597, 492, 605), (488, 482, 481), (480, 481, 482), (606, 742, 607), (607, 742, 747), (597, 605, 603), (598, 605, 492), (491, 598, 492), (483, 488, 490), (482, 488, 483), (488, 598, 490), (491, 490, 598), (356, 48, 363), (745, 50, 748), (50, 21, 748), (356, 363, 477), (480, 363, 360), (625, 270, 630), (633, 608, 632), (682, 681, 680), (679, 681, 690), (711, 705, 612), (749, 270, 271), (609, 608, 750), (750, 749, 679), (679, 699, 750), (680, 679, 749), (683, 680, 698), (271, 698, 749), (679, 690, 699), (609, 750, 699), (271, 609, 711), (271, 711, 612), (614, 617, 612), (711, 609, 751), (712, 711, 752), (615, 617, 614), (271, 612, 617), (752, 711, 751), (753, 752, 751), (680, 749, 698), (617, 698, 271), (699, 751, 609), (271, 272, 609), (270, 749, 750), (270, 750, 608), (639, 638, 645), (754, 640, 381), (755, 754, 381), (754, 756, 640), (639, 645, 755), (381, 639, 755), (479, 639, 489), (599, 640, 604), (641, 604, 640), (550, 757, 547), (758, 547, 757), (759, 757, 552), (650, 760, 648), (761, 762, 149), (761, 149, 151), (761, 151, 153), (152, 763, 153), (157, 763, 152), (179, 764, 157), (765, 766, 767), (768, 765, 767), (766, 765, 769), (770, 771, 765), (772, 771, 770), (773, 768, 774), (708, 775, 706), (710, 712, 776), (752, 776, 712), (615, 614, 616), (713, 707, 777), (775, 708, 778), (708, 709, 779), (708, 779, 778), (776, 780, 710), (616, 710, 780), (753, 780, 752), (776, 752, 780), (781, 778, 782), (779, 782, 778), (617, 616, 777), (616, 780, 777), (775, 778, 783), (713, 777, 780), (751, 713, 780), (781, 783, 778), (780, 753, 751), (691, 777, 707), (777, 691, 617), (700, 775, 783), (784, 785, 781), (783, 781, 785), (781, 782, 784), (699, 692, 751), (784, 786, 787), (784, 787, 785), (691, 707, 688), (688, 707, 689), (706, 689, 707), (693, 689, 775), (706, 775, 689), (697, 702, 696), (692, 687, 713), (709, 713, 687), (695, 779, 687), (709, 687, 779), (696, 782, 695), (779, 695, 782), (713, 751, 692), (693, 775, 700), (700, 783, 701), (785, 701, 783), (787, 704, 701), (787, 701, 785), (787, 786, 703), (787, 703, 704), (782, 696, 702), (784, 782, 702), (786, 784, 702), (786, 702, 703), (788, 620, 619), (622, 621, 788), (789, 790, 791), (792, 791, 790), (620, 788, 621), (622, 788, 793), (619, 793, 788), (619, 618, 793), (634, 793, 618), (792, 790, 676), (791, 794, 789), (793, 634, 795), (635, 795, 634), (676, 790, 796), (794, 791, 797), (791, 792, 798), (791, 798, 797), (795, 799, 793), (622, 793, 799), (795, 635, 636), (795, 636, 799), (800, 797, 801), (798, 801, 797), (624, 622, 796), (622, 799, 796), (794, 797, 802), (676, 796, 799), (633, 676, 799), (800, 802, 797), (799, 636, 633), (666, 796, 790), (796, 666, 624), (673, 794, 802), (803, 804, 800), (802, 800, 804), (800, 801, 803), (632, 667, 633), (803, 805, 806), (803, 806, 804), (666, 790, 664), (664, 790, 665), (789, 665, 790), (668, 665, 794), (789, 794, 665), (672, 675, 671), (667, 663, 676), (792, 676, 663), (670, 798, 663), (792, 663, 798), (671, 801, 670), (798, 670, 801), (668, 794, 673), (673, 802, 674), (804, 674, 802), (806, 678, 674), (806, 674, 804), (806, 805, 677), (806, 677, 678), (801, 671, 675), (803, 801, 675), (805, 803, 675), (805, 675, 677), (437, 315, 444), (315, 268, 444), (324, 438, 445), (324, 445, 52), (59, 58, 556), (59, 556, 554), (561, 578, 554), (570, 578, 561), (580, 569, 58), (556, 58, 569), (564, 556, 569), (578, 59, 554), (574, 569, 580), (542, 539, 538), (540, 415, 538), (417, 221, 410), (220, 217, 410), (410, 217, 411), (411, 216, 214), (540, 538, 539), (414, 417, 415), (417, 538, 415), (220, 410, 221), (414, 221, 417), (216, 411, 217), (716, 214, 216), (722, 214, 716), (746, 807, 600), (600, 602, 746), (641, 643, 604), (808, 809, 746), (742, 643, 744), (810, 744, 743), (811, 812, 743), (810, 743, 812), (811, 4, 3), (811, 3, 812), (135, 726, 137), (130, 129, 726), (726, 134, 813), (127, 813, 134), (726, 135, 134), (140, 141, 814), (127, 139, 813), (139, 140, 813), (814, 813, 140), (138, 136, 726), (141, 142, 814), (142, 143, 814), (166, 525, 123), (654, 124, 655), (132, 773, 131), (130, 726, 132), (525, 815, 123), (131, 773, 133), (655, 133, 773), (726, 773, 132), (773, 726, 768), (768, 813, 765), (768, 726, 813), (813, 814, 765), (765, 814, 770), (757, 550, 552), (547, 758, 546), (816, 508, 644), (816, 817, 818), (816, 645, 637), (816, 818, 756), (816, 756, 754), (816, 637, 508), (816, 46, 819), (816, 758, 757), (816, 546, 758), (816, 504, 820), (816, 759, 821), (816, 1, 504), (816, 757, 759), (816, 503, 1), (816, 497, 494), (816, 499, 501), (494, 493, 816), (816, 377, 497), (816, 375, 373), (816, 372, 377), (816, 493, 499), (816, 821, 375), (816, 501, 503), (644, 545, 816), (816, 754, 755), (816, 755, 645), (816, 545, 546), (816, 819, 822), (816, 822, 823), (369, 821, 370), (375, 821, 369), (821, 759, 370), (740, 207, 738), (739, 728, 740), (727, 740, 728), (727, 207, 740), (739, 735, 728), (735, 729, 728), (735, 739, 736), (824, 736, 739), (824, 737, 736), (734, 737, 824), (475, 734, 824), (734, 475, 474), (416, 354, 352), (408, 407, 416), (408, 825, 826), (826, 211, 408), (827, 14, 826), (14, 211, 826), (12, 14, 827), (12, 827, 13), (347, 344, 595), (828, 347, 595), (828, 829, 350), (350, 347, 828), (20, 357, 21), (748, 21, 357), (362, 745, 360), (748, 357, 745), (357, 360, 745), (477, 363, 480), (478, 477, 480), (482, 478, 480), (362, 360, 363), (714, 552, 549), (18, 26, 548), (551, 547, 548), (548, 511, 18), (512, 511, 548), (513, 514, 511), (348, 353, 349), (419, 353, 351), (419, 421, 353), (353, 830, 349), (353, 421, 830), (720, 830, 421), (345, 831, 346), (832, 346, 831), (345, 349, 831), (833, 834, 655), (655, 834, 835), (836, 654, 835), (655, 835, 654), (773, 837, 655), (837, 833, 655), (520, 518, 837), (837, 773, 838), (839, 838, 773), (773, 774, 839), (520, 838, 839), (838, 520, 837), (833, 837, 518), (835, 519, 836), (770, 840, 772), (767, 841, 768), (842, 768, 841), (769, 765, 771), (840, 516, 772), (771, 772, 516), (774, 768, 843), (842, 843, 768), (444, 268, 578), (58, 52, 580), (445, 580, 52), (59, 578, 268), (51, 269, 277), (277, 297, 51), (278, 277, 269), (280, 278, 296), (269, 296, 278), (277, 287, 297), (301, 296, 269), (297, 306, 51), (310, 316, 51), (311, 310, 331), (311, 331, 329), (57, 51, 316), (336, 301, 329), (429, 310, 51), (301, 311, 329), (331, 310, 429), (339, 331, 342), (343, 301, 336), (342, 331, 429), (425, 342, 429), (269, 311, 301), (429, 51, 306), (268, 314, 312), (57, 316, 323), (57, 323, 55), (312, 311, 269), (268, 312, 269), (59, 251, 61), (268, 251, 59), (57, 52, 51), (57, 56, 52), (52, 58, 53), (60, 53, 58), (723, 83, 73), (456, 114, 115), (101, 53, 457), (257, 106, 109), (257, 116, 106), (110, 460, 115), (458, 115, 460), (73, 79, 723), (65, 92, 62), (370, 759, 552), (368, 370, 714), (370, 552, 714), (378, 369, 368), (8, 5, 4), (746, 747, 808), (744, 747, 742), (844, 845, 846), (845, 844, 809), (844, 746, 809), (200, 846, 3), (810, 812, 809), (845, 809, 812), (809, 808, 810), (845, 812, 846), (812, 3, 846), (744, 810, 808), (747, 744, 808), (205, 847, 403), (205, 393, 847), (848, 849, 201), (202, 194, 850), (396, 395, 851), (852, 851, 395), (848, 851, 852), (401, 852, 395), (399, 853, 401), (853, 852, 401), (849, 848, 852), (852, 853, 849), (814, 143, 770), (144, 121, 854), (647, 855, 650), (646, 856, 647), (516, 840, 646), (766, 769, 515), (834, 833, 518), (185, 857, 522), (521, 515, 391), (390, 521, 391), (373, 372, 816), (756, 818, 641), (641, 818, 642), (818, 817, 642), (640, 756, 641), (858, 823, 859), (811, 859, 4), (860, 4, 859), (817, 858, 642), (858, 817, 823), (743, 643, 642), (642, 858, 743), (858, 811, 743), (858, 859, 811), (8, 4, 860), (860, 45, 8), (819, 46, 45), (860, 819, 45), (816, 823, 817), (861, 820, 504), (352, 350, 829), (416, 862, 863), (594, 864, 595), (344, 355, 595), (828, 595, 864), (864, 829, 828), (864, 593, 865), (862, 829, 864), (865, 862, 864), (862, 865, 863), (593, 866, 865), (593, 867, 866), (593, 739, 741), (593, 824, 739), (593, 475, 824), (593, 592, 475), (593, 594, 590), (593, 864, 594), (862, 352, 829), (862, 416, 352), (825, 863, 865), (866, 825, 865), (408, 416, 863), (825, 408, 863), (825, 866, 868), (868, 826, 825), (869, 868, 866), (870, 831, 349), (349, 830, 870), (831, 871, 832), (831, 870, 871), (832, 872, 44), (832, 44, 346), (28, 368, 36), (44, 872, 38), (38, 872, 41), (873, 832, 871), (832, 873, 872), (769, 771, 516), (516, 515, 769), (842, 841, 521), (515, 521, 841), (843, 842, 521), (766, 515, 767), (841, 767, 515), (839, 774, 520), (843, 521, 774), (520, 774, 521), (125, 654, 652), (835, 834, 518), (835, 518, 519), (153, 874, 761), (153, 763, 874), (874, 875, 876), (876, 875, 877), (878, 877, 875), (879, 880, 653), (879, 653, 857), (874, 876, 761), (762, 761, 881), (881, 761, 876), (762, 881, 882), (653, 882, 881), (762, 882, 149), (867, 869, 866), (827, 826, 868), (869, 827, 868), (869, 867, 883), (13, 869, 883), (13, 827, 869), (883, 884, 13), (884, 11, 13), (884, 885, 886), (887, 11, 884), (886, 887, 884), (888, 406, 886), (406, 887, 886), (396, 406, 888), (888, 397, 396), (889, 395, 397), (400, 889, 890), (889, 400, 401), (395, 889, 401), (593, 891, 867), (891, 593, 892), (892, 893, 891), (894, 892, 593), (890, 895, 892), (894, 890, 892), (896, 853, 399), (403, 896, 399), (896, 850, 853), (850, 849, 853), (194, 203, 849), (849, 850, 194), (403, 847, 896), (897, 850, 896), (847, 897, 896), (198, 202, 850), (850, 897, 198), (196, 198, 897), (897, 195, 196), (897, 898, 195), (899, 393, 204), (10, 900, 9), (193, 9, 900), (203, 201, 849), (201, 192, 848), (851, 405, 396), (851, 529, 405), (529, 528, 405), (851, 848, 529), (190, 191, 507), (900, 507, 191), (193, 900, 191), (900, 505, 507), (189, 187, 848), (189, 848, 192), (187, 186, 529), (187, 529, 848), (549, 31, 714), (36, 714, 31), (901, 902, 41), (872, 901, 41), (24, 17, 901), (901, 872, 873), (33, 25, 873), (551, 26, 549), (31, 549, 26), (25, 24, 901), (901, 873, 25), (42, 471, 40), (42, 903, 471), (42, 904, 903), (904, 42, 902), (42, 41, 902), (861, 46, 820), (860, 822, 819), (46, 816, 820), (859, 823, 822), (859, 822, 860), (861, 10, 46), (900, 10, 861), (900, 861, 505), (45, 6, 8), (46, 10, 6), (504, 505, 861), (880, 882, 653), (652, 836, 524), (654, 836, 652), (519, 522, 836), (524, 523, 652), (857, 652, 523), (652, 857, 653), (524, 836, 522), (523, 522, 857), (185, 149, 880), (878, 905, 877), (764, 651, 905), (881, 174, 653), (176, 653, 174), (653, 146, 652), (148, 125, 652), (879, 857, 185), (880, 879, 185), (882, 880, 149), (874, 763, 875), (763, 157, 764), (905, 878, 763), (875, 763, 878), (906, 907, 815), (906, 647, 907), (908, 526, 909), (651, 909, 526), (526, 908, 910), (911, 909, 651), (877, 905, 651), (911, 651, 764), (649, 908, 179), (764, 179, 911), (910, 648, 526), (906, 815, 855), (760, 855, 815), (815, 525, 760), (760, 525, 648), (526, 648, 525), (840, 770, 912), (912, 770, 854), (913, 912, 854), (913, 854, 856), (815, 907, 854), (907, 856, 854), (854, 770, 144), (143, 144, 770), (121, 815, 854), (121, 123, 815), (905, 763, 764), (911, 179, 909), (908, 649, 910), (909, 179, 908), (910, 649, 648), (760, 650, 855), (647, 856, 907), (855, 647, 906), (894, 914, 890), (400, 890, 914), (894, 915, 914), (398, 400, 914), (915, 398, 914), (894, 593, 741), (404, 915, 894), (741, 404, 894), (404, 402, 915), (402, 398, 915), (741, 738, 404), (740, 738, 741), (885, 883, 867), (891, 885, 867), (883, 885, 884), (891, 916, 885), (886, 885, 916), (891, 893, 916), (888, 886, 916), (893, 888, 916), (892, 895, 893), (397, 893, 895), (397, 888, 893), (890, 889, 895), (895, 889, 397), (917, 15, 12), (917, 210, 15), (11, 917, 12), (887, 918, 11), (918, 917, 11), (717, 210, 917), (722, 716, 717), (917, 918, 717), (718, 722, 717), (406, 527, 887), (527, 918, 887), (531, 717, 918), (531, 918, 527), (188, 190, 506), (507, 506, 190), (530, 529, 186), (394, 899, 204), (393, 899, 919), (807, 899, 394), (394, 730, 807), (919, 899, 844), (846, 919, 844), (807, 844, 899), (730, 600, 807), (746, 844, 807), (393, 898, 847), (898, 897, 847), (199, 195, 898), (898, 393, 919), (200, 197, 919), (197, 199, 898), (919, 846, 200), (898, 919, 197), (551, 548, 26), (471, 903, 466), (903, 47, 466), (903, 50, 47), (904, 50, 903), (904, 902, 23), (511, 16, 18), (50, 904, 21), (19, 21, 904), (511, 514, 16), (20, 16, 514), (514, 358, 20), (23, 19, 904), (22, 23, 902), (902, 901, 17), (22, 902, 17), (873, 32, 33), (35, 34, 870), (870, 830, 29), (29, 35, 870), (912, 646, 840), (913, 646, 912), (856, 646, 913), (165, 526, 525), (165, 169, 526), (171, 877, 651), (171, 175, 877), (876, 877, 175), (881, 175, 174), (175, 881, 876), (145, 652, 146), (871, 30, 32), (32, 873, 871), (30, 871, 34), (871, 870, 34), (29, 830, 27), (830, 720, 27)])
me_amazing_stantia.use_remesh_preserve_volume = False
me_amazing_stantia.use_remesh_preserve_attributes = False
me_amazing_stantia.use_mirror_vertex_groups = False
me_amazing_stantia.update()

# ---- objects
ob_amazing_stantia = bpy.data.objects.new('Amazing Stantia', me_amazing_stantia)
ob_lamp = bpy.data.objects.new('Lamp', light_lamp)
ob_camera = bpy.data.objects.new('Camera', cam_camera)

# ---- transforms, parenting, visibility, modifiers, constraints
ob_amazing_stantia.location = (0.0, 0.0, 0.0)
ob_amazing_stantia.lineart.crease_threshold = 0.0
ob_lamp.location = (4.076, 1.005, 5.904)
ob_lamp.rotation_euler = (0.6503, 0.05522, 1.866)
ob_lamp.lock_rotations_4d = False
ob_lamp.empty_display_type = 'ARROWS'
ob_lamp.color = (0.0, 0.0, 0.0, 0.0)
ob_lamp.lineart.crease_threshold = 0.0
ob_camera.location = (7.481, -6.508, 5.344)
ob_camera.rotation_euler = (1.109, 0.01082, 0.8149)
ob_camera.lock_rotations_4d = False
ob_camera.empty_display_type = 'ARROWS'
ob_camera.color = (0.0, 0.0, 0.0, 0.0)
ob_camera.display_type = 'WIRE'
ob_camera.lineart.crease_threshold = 0.0

# ---- collection membership
col_collection_1.objects.link(ob_amazing_stantia)
col_collection_1.objects.link(ob_lamp)
col_collection_1.objects.link(ob_camera)

# ---- scene / render settings (as saved in the file)
scene.camera = ob_camera
scene.frame_start = 1; scene.frame_end = 250; scene.frame_set(1)
scene.render.engine = 'BLENDER_EEVEE_NEXT'
scene.render.resolution_percentage = 50
scene.render.dither_intensity = 0.0
scene.cycles.use_denoising = False
scene.cycles.samples = 128
scene.cycles.sampling_pattern = 'TABULATED_SOBOL'
scene.cycles.light_sampling_threshold = 0.0
scene.cycles.use_adaptive_sampling = False
scene.cycles.use_light_tree = False
scene.cycles.blur_glossy = 0.0
scene.cycles.sample_clamp_indirect = 0.0
scene.view_settings.view_transform = 'Standard'
bpy.context.view_layer.update()
